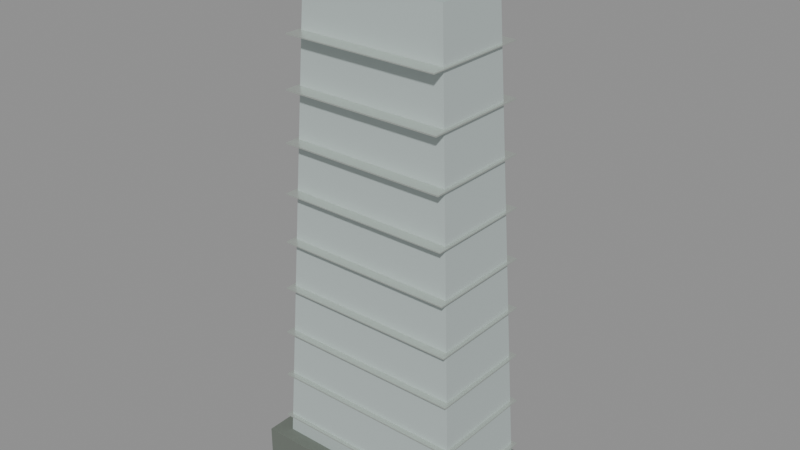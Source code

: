 # Source: tencent-hq.blend  (saved by Blender 5.0.119; exported with 4.5.12 LTS)
import bpy
from mathutils import Matrix  # noqa: F401  (used for matrix-valued properties, if any)

bpy.ops.wm.read_factory_settings(use_empty=True)
scene = bpy.context.scene
scene.name = 'Scene'

# ---- collections
col_tencent_hq = bpy.data.collections.new('tencent-hq'); scene.collection.children.link(col_tencent_hq)

# ---- materials (node trees are filled in below, after node groups)
mat_glass = bpy.data.materials.new('glass')
mat_glass.diffuse_color = (0.5583, 0.6445, 0.6308, 1.0)
mat_metal = bpy.data.materials.new('metal')
mat_metal.diffuse_color = (0.6654, 0.7231, 0.6724, 1.0)
mat_glass_alt = bpy.data.materials.new('glass_alt')
mat_glass_alt.diffuse_color = (0.3419, 0.4678, 0.4342, 1.0)
mat_stone = bpy.data.materials.new('stone')
mat_stone.diffuse_color = (0.1529, 0.1746, 0.15, 1.0)

# ---- material node trees
mat_glass.use_nodes = True; mat_glass.node_tree.nodes.clear()
_N = mat_glass.node_tree.nodes; _L = mat_glass.node_tree.links
n0 = _N.new('ShaderNodeBsdfPrincipled'); n0.name = 'Principled BSDF'; n0.location = (-200, 100)
n0.inputs[0].default_value = (0.5583, 0.6445, 0.6308, 1.0)
n0.inputs[1].default_value = 0.22
n0.inputs[2].default_value = 0.16
n1 = _N.new('ShaderNodeOutputMaterial'); n1.name = 'Material Output'; n1.location = (200, 100)
_L.new(n0.outputs[0], n1.inputs[0])
n1.is_active_output = True
mat_metal.use_nodes = True; mat_metal.node_tree.nodes.clear()
_N = mat_metal.node_tree.nodes; _L = mat_metal.node_tree.links
n0 = _N.new('ShaderNodeBsdfPrincipled'); n0.name = 'Principled BSDF'; n0.location = (-200, 100)
n0.inputs[0].default_value = (0.6654, 0.7231, 0.6724, 1.0)
n0.inputs[1].default_value = 0.72
n0.inputs[2].default_value = 0.28
n1 = _N.new('ShaderNodeOutputMaterial'); n1.name = 'Material Output'; n1.location = (200, 100)
_L.new(n0.outputs[0], n1.inputs[0])
n1.is_active_output = True
mat_glass_alt.use_nodes = True; mat_glass_alt.node_tree.nodes.clear()
_N = mat_glass_alt.node_tree.nodes; _L = mat_glass_alt.node_tree.links
n0 = _N.new('ShaderNodeBsdfPrincipled'); n0.name = 'Principled BSDF'; n0.location = (-200, 100)
n0.inputs[0].default_value = (0.3419, 0.4678, 0.4342, 1.0)
n0.inputs[1].default_value = 0.2
n0.inputs[2].default_value = 0.22
n1 = _N.new('ShaderNodeOutputMaterial'); n1.name = 'Material Output'; n1.location = (200, 100)
_L.new(n0.outputs[0], n1.inputs[0])
n1.is_active_output = True
mat_stone.use_nodes = True; mat_stone.node_tree.nodes.clear()
_N = mat_stone.node_tree.nodes; _L = mat_stone.node_tree.links
n0 = _N.new('ShaderNodeBsdfPrincipled'); n0.name = 'Principled BSDF'; n0.location = (-200, 100)
n0.inputs[0].default_value = (0.1529, 0.1746, 0.15, 1.0)
n0.inputs[1].default_value = 0.04
n0.inputs[2].default_value = 0.78
n1 = _N.new('ShaderNodeOutputMaterial'); n1.name = 'Material Output'; n1.location = (200, 100)
_L.new(n0.outputs[0], n1.inputs[0])
n1.is_active_output = True

# ---- meshes
me_envelope = bpy.data.meshes.new('envelope')
me_envelope.from_pydata([(-39.0, -20.0, 0.0), (39.0, -20.0, 0.0), (39.0, 20.0, 0.0), (-39.0, 20.0, 0.0), (-28.08, 14.4, 193.2), (28.08, 14.4, 193.2), (28.08, -14.4, 193.2), (-28.08, -14.4, 193.2), (-39.0, 20.0, 0.0), (39.0, 20.0, 0.0), (28.08, 14.4, 193.2), (-28.08, 14.4, 193.2), (39.0, 20.0, 0.0), (39.0, -20.0, 0.0), (28.08, -14.4, 193.2), (28.08, 14.4, 193.2), (39.0, -20.0, 0.0), (-39.0, -20.0, 0.0), (-28.08, -14.4, 193.2), (28.08, -14.4, 193.2), (-39.0, -20.0, 0.0), (-39.0, 20.0, 0.0), (-28.08, 14.4, 193.2), (-28.08, -14.4, 193.2)], [], [(0, 1, 2, 3), (4, 5, 6, 7), (8, 11, 10, 9), (12, 15, 14, 13), (16, 19, 18, 17), (20, 23, 22, 21)])
me_envelope.materials.append(mat_glass)
me_envelope.update()
me_horizontal_fins = bpy.data.meshes.new('horizontal_fins')
me_horizontal_fins.from_pydata([(-39.42, -21.0, 19.09), (39.42, -21.0, 19.09), (39.42, 21.0, 19.09), (-39.42, 21.0, 19.09), (-39.42, 21.0, 19.09), (39.42, 21.0, 19.09), (39.42, 21.0, 19.55), (-39.42, 21.0, 19.55), (39.42, 21.0, 19.09), (39.42, -21.0, 19.09), (39.42, -21.0, 19.55), (39.42, 21.0, 19.55), (39.42, -21.0, 19.09), (-39.42, -21.0, 19.09), (-39.42, -21.0, 19.55), (39.42, -21.0, 19.55), (-39.42, -21.0, 19.09), (-39.42, 21.0, 19.09), (-39.42, 21.0, 19.55), (-39.42, -21.0, 19.55), (-39.42, 21.0, 19.55), (39.42, 21.0, 19.55), (39.42, -21.0, 19.55), (-39.42, -21.0, 19.55), (-38.29, -21.0, 38.42), (38.29, -21.0, 38.42), (38.29, 21.0, 38.42), (-38.29, 21.0, 38.42), (-38.29, 21.0, 38.42), (38.29, 21.0, 38.42), (38.29, 21.0, 38.87), (-38.29, 21.0, 38.87), (38.29, 21.0, 38.42), (38.29, -21.0, 38.42), (38.29, -21.0, 38.87), (38.29, 21.0, 38.87), (38.29, -21.0, 38.42), (-38.29, -21.0, 38.42), (-38.29, -21.0, 38.87), (38.29, -21.0, 38.87), (-38.29, -21.0, 38.42), (-38.29, 21.0, 38.42), (-38.29, 21.0, 38.87), (-38.29, -21.0, 38.87), (-38.29, 21.0, 38.87), (38.29, 21.0, 38.87), (38.29, -21.0, 38.87), (-38.29, -21.0, 38.87), (-37.15, -21.0, 57.74), (37.15, -21.0, 57.74), (37.15, 21.0, 57.74), (-37.15, 21.0, 57.74), (-37.15, 21.0, 57.74), (37.15, 21.0, 57.74), (37.15, 21.0, 58.19), (-37.15, 21.0, 58.19), (37.15, 21.0, 57.74), (37.15, -21.0, 57.74), (37.15, -21.0, 58.19), (37.15, 21.0, 58.19), (37.15, -21.0, 57.74), (-37.15, -21.0, 57.74), (-37.15, -21.0, 58.19), (37.15, -21.0, 58.19), (-37.15, -21.0, 57.74), (-37.15, 21.0, 57.74), (-37.15, 21.0, 58.19), (-37.15, -21.0, 58.19), (-37.15, 21.0, 58.19), (37.15, 21.0, 58.19), (37.15, -21.0, 58.19), (-37.15, -21.0, 58.19), (-36.02, -21.0, 77.06), (36.02, -21.0, 77.06), (36.02, 21.0, 77.06), (-36.02, 21.0, 77.06), (-36.02, 21.0, 77.06), (36.02, 21.0, 77.06), (36.02, 21.0, 77.5), (-36.02, 21.0, 77.5), (36.02, 21.0, 77.06), (36.02, -21.0, 77.06), (36.02, -21.0, 77.5), (36.02, 21.0, 77.5), (36.02, -21.0, 77.06), (-36.02, -21.0, 77.06), (-36.02, -21.0, 77.5), (36.02, -21.0, 77.5), (-36.02, -21.0, 77.06), (-36.02, 21.0, 77.06), (-36.02, 21.0, 77.5), (-36.02, -21.0, 77.5), (-36.02, 21.0, 77.5), (36.02, 21.0, 77.5), (36.02, -21.0, 77.5), (-36.02, -21.0, 77.5), (-34.88, -21.0, 96.38), (34.88, -21.0, 96.38), (34.88, 21.0, 96.38), (-34.88, 21.0, 96.38), (-34.88, 21.0, 96.38), (34.88, 21.0, 96.38), (34.88, 21.0, 96.82), (-34.88, 21.0, 96.82), (34.88, 21.0, 96.38), (34.88, -21.0, 96.38), (34.88, -21.0, 96.82), (34.88, 21.0, 96.82), (34.88, -21.0, 96.38), (-34.88, -21.0, 96.38), (-34.88, -21.0, 96.82), (34.88, -21.0, 96.82), (-34.88, -21.0, 96.38), (-34.88, 21.0, 96.38), (-34.88, 21.0, 96.82), (-34.88, -21.0, 96.82), (-34.88, 21.0, 96.82), (34.88, 21.0, 96.82), (34.88, -21.0, 96.82), (-34.88, -21.0, 96.82), (-33.75, -21.0, 115.7), (33.75, -21.0, 115.7), (33.75, 21.0, 115.7), (-33.75, 21.0, 115.7), (-33.75, 21.0, 115.7), (33.75, 21.0, 115.7), (33.75, 21.0, 116.1), (-33.75, 21.0, 116.1), (33.75, 21.0, 115.7), (33.75, -21.0, 115.7), (33.75, -21.0, 116.1), (33.75, 21.0, 116.1), (33.75, -21.0, 115.7), (-33.75, -21.0, 115.7), (-33.75, -21.0, 116.1), (33.75, -21.0, 116.1), (-33.75, -21.0, 115.7), (-33.75, 21.0, 115.7), (-33.75, 21.0, 116.1), (-33.75, -21.0, 116.1), (-33.75, 21.0, 116.1), (33.75, 21.0, 116.1), (33.75, -21.0, 116.1), (-33.75, -21.0, 116.1), (-32.61, -21.0, 135.0), (32.61, -21.0, 135.0), (32.61, 21.0, 135.0), (-32.61, 21.0, 135.0), (-32.61, 21.0, 135.0), (32.61, 21.0, 135.0), (32.61, 21.0, 135.5), (-32.61, 21.0, 135.5), (32.61, 21.0, 135.0), (32.61, -21.0, 135.0), (32.61, -21.0, 135.5), (32.61, 21.0, 135.5), (32.61, -21.0, 135.0), (-32.61, -21.0, 135.0), (-32.61, -21.0, 135.5), (32.61, -21.0, 135.5), (-32.61, -21.0, 135.0), (-32.61, 21.0, 135.0), (-32.61, 21.0, 135.5), (-32.61, -21.0, 135.5), (-32.61, 21.0, 135.5), (32.61, 21.0, 135.5), (32.61, -21.0, 135.5), (-32.61, -21.0, 135.5), (-31.47, -21.0, 154.3), (31.47, -21.0, 154.3), (31.47, 21.0, 154.3), (-31.47, 21.0, 154.3), (-31.47, 21.0, 154.3), (31.47, 21.0, 154.3), (31.47, 21.0, 154.8), (-31.47, 21.0, 154.8), (31.47, 21.0, 154.3), (31.47, -21.0, 154.3), (31.47, -21.0, 154.8), (31.47, 21.0, 154.8), (31.47, -21.0, 154.3), (-31.47, -21.0, 154.3), (-31.47, -21.0, 154.8), (31.47, -21.0, 154.8), (-31.47, -21.0, 154.3), (-31.47, 21.0, 154.3), (-31.47, 21.0, 154.8), (-31.47, -21.0, 154.8), (-31.47, 21.0, 154.8), (31.47, 21.0, 154.8), (31.47, -21.0, 154.8), (-31.47, -21.0, 154.8), (-30.34, -21.0, 173.7), (30.34, -21.0, 173.7), (30.34, 21.0, 173.7), (-30.34, 21.0, 173.7), (-30.34, 21.0, 173.7), (30.34, 21.0, 173.7), (30.34, 21.0, 174.1), (-30.34, 21.0, 174.1), (30.34, 21.0, 173.7), (30.34, -21.0, 173.7), (30.34, -21.0, 174.1), (30.34, 21.0, 174.1), (30.34, -21.0, 173.7), (-30.34, -21.0, 173.7), (-30.34, -21.0, 174.1), (30.34, -21.0, 174.1), (-30.34, -21.0, 173.7), (-30.34, 21.0, 173.7), (-30.34, 21.0, 174.1), (-30.34, -21.0, 174.1), (-30.34, 21.0, 174.1), (30.34, 21.0, 174.1), (30.34, -21.0, 174.1), (-30.34, -21.0, 174.1)], [], [(0, 1, 2, 3), (4, 7, 6, 5), (8, 9, 10, 11), (12, 15, 14, 13), (16, 17, 18, 19), (20, 21, 22, 23), (24, 25, 26, 27), (28, 29, 30, 31), (32, 33, 34, 35), (36, 37, 38, 39), (40, 41, 42, 43), (44, 45, 46, 47), (48, 49, 50, 51), (52, 53, 54, 55), (56, 57, 58, 59), (60, 61, 62, 63), (64, 65, 66, 67), (68, 69, 70, 71), (72, 73, 74, 75), (76, 77, 78, 79), (80, 81, 82, 83), (84, 85, 86, 87), (88, 89, 90, 91), (92, 95, 94, 93), (96, 97, 98, 99), (100, 103, 102, 101), (104, 105, 106, 107), (108, 111, 110, 109), (112, 113, 114, 115), (116, 119, 118, 117), (120, 123, 122, 121), (124, 125, 126, 127), (128, 129, 130, 131), (132, 133, 134, 135), (136, 137, 138, 139), (140, 141, 142, 143), (144, 145, 146, 147), (148, 149, 150, 151), (152, 153, 154, 155), (156, 157, 158, 159), (160, 161, 162, 163), (164, 165, 166, 167), (168, 169, 170, 171), (172, 173, 174, 175), (176, 177, 178, 179), (180, 181, 182, 183), (184, 185, 186, 187), (188, 189, 190, 191), (192, 195, 194, 193), (196, 199, 198, 197), (200, 201, 202, 203), (204, 207, 206, 205), (208, 209, 210, 211), (212, 213, 214, 215)])
me_horizontal_fins.materials.append(mat_metal)
me_horizontal_fins.update()
me_roof_garden_beam = bpy.data.meshes.new('roof_garden_beam')
me_roof_garden_beam.from_pydata([(-19.5, -12.4, 193.2), (19.5, -12.4, 193.2), (19.5, 12.4, 193.2), (-19.5, 12.4, 193.2), (-19.5, 12.4, 193.2), (19.5, 12.4, 193.2), (19.5, 12.4, 195.4), (-19.5, 12.4, 195.4), (19.5, 12.4, 193.2), (19.5, -12.4, 193.2), (19.5, -12.4, 195.4), (19.5, 12.4, 195.4), (19.5, -12.4, 193.2), (-19.5, -12.4, 193.2), (-19.5, -12.4, 195.4), (19.5, -12.4, 195.4), (-19.5, -12.4, 193.2), (-19.5, 12.4, 193.2), (-19.5, 12.4, 195.4), (-19.5, -12.4, 195.4), (-19.5, 12.4, 195.4), (19.5, 12.4, 195.4), (19.5, -12.4, 195.4), (-19.5, -12.4, 195.4)], [], [(0, 3, 2, 1), (4, 5, 6, 7), (8, 9, 10, 11), (12, 13, 14, 15), (16, 17, 18, 19), (20, 21, 22, 23)])
me_roof_garden_beam.materials.append(mat_metal)
me_roof_garden_beam.update()
me_roof_garden = bpy.data.meshes.new('roof_garden')
me_roof_garden.from_pydata([(-17.46, -9.2, 192.5), (-12.57, -9.2, 192.5), (-12.57, 9.2, 192.5), (-17.46, 9.2, 192.5), (-17.46, 9.2, 192.5), (-12.57, 9.2, 192.5), (-12.57, 9.2, 201.3), (-17.46, 9.2, 201.3), (-12.57, 9.2, 192.5), (-12.57, -9.2, 192.5), (-12.57, -9.2, 201.3), (-12.57, 9.2, 201.3), (-12.57, -9.2, 192.5), (-17.46, -9.2, 192.5), (-17.46, -9.2, 201.3), (-12.57, -9.2, 201.3), (-17.46, -9.2, 192.5), (-17.46, 9.2, 192.5), (-17.46, 9.2, 201.3), (-17.46, -9.2, 201.3), (-17.46, 9.2, 201.3), (-12.57, 9.2, 201.3), (-12.57, -9.2, 201.3), (-17.46, -9.2, 201.3), (-13.17, -9.2, 199.9), (-8.28, -9.2, 199.9), (-8.28, 9.2, 199.9), (-13.17, 9.2, 199.9), (-13.17, 9.2, 199.9), (-8.28, 9.2, 199.9), (-8.28, 9.2, 207.5), (-13.17, 9.2, 207.5), (-8.28, 9.2, 199.9), (-8.28, -9.2, 199.9), (-8.28, -9.2, 207.5), (-8.28, 9.2, 207.5), (-8.28, -9.2, 199.9), (-13.17, -9.2, 199.9), (-13.17, -9.2, 207.5), (-8.28, -9.2, 207.5), (-13.17, -9.2, 199.9), (-13.17, 9.2, 199.9), (-13.17, 9.2, 207.5), (-13.17, -9.2, 207.5), (-13.17, 9.2, 207.5), (-8.28, 9.2, 207.5), (-8.28, -9.2, 207.5), (-13.17, -9.2, 207.5), (-8.88, -9.2, 206.1), (-3.99, -9.2, 206.1), (-3.99, 9.2, 206.1), (-8.88, 9.2, 206.1), (-8.88, 9.2, 206.1), (-3.99, 9.2, 206.1), (-3.99, 9.2, 211.7), (-8.88, 9.2, 211.7), (-3.99, 9.2, 206.1), (-3.99, -9.2, 206.1), (-3.99, -9.2, 211.7), (-3.99, 9.2, 211.7), (-3.99, -9.2, 206.1), (-8.88, -9.2, 206.1), (-8.88, -9.2, 211.7), (-3.99, -9.2, 211.7), (-8.88, -9.2, 206.1), (-8.88, 9.2, 206.1), (-8.88, 9.2, 211.7), (-8.88, -9.2, 211.7), (-8.88, 9.2, 211.7), (-3.99, 9.2, 211.7), (-3.99, -9.2, 211.7), (-8.88, -9.2, 211.7), (-4.59, -9.2, 210.3), (0.3, -9.2, 210.3), (0.3, 9.2, 210.3), (-4.59, 9.2, 210.3), (-4.59, 9.2, 210.3), (0.3, 9.2, 210.3), (0.3, 9.2, 213.2), (-4.59, 9.2, 213.2), (0.3, 9.2, 210.3), (0.3, -9.2, 210.3), (0.3, -9.2, 213.2), (0.3, 9.2, 213.2), (0.3, -9.2, 210.3), (-4.59, -9.2, 210.3), (-4.59, -9.2, 213.2), (0.3, -9.2, 213.2), (-4.59, -9.2, 210.3), (-4.59, 9.2, 210.3), (-4.59, 9.2, 213.2), (-4.59, -9.2, 213.2), (-4.59, 9.2, 213.2), (0.3, 9.2, 213.2), (0.3, -9.2, 213.2), (-4.59, -9.2, 213.2), (-0.3, -9.2, 210.3), (4.59, -9.2, 210.3), (4.59, 9.2, 210.3), (-0.3, 9.2, 210.3), (-0.3, 9.2, 210.3), (4.59, 9.2, 210.3), (4.59, 9.2, 213.2), (-0.3, 9.2, 213.2), (4.59, 9.2, 210.3), (4.59, -9.2, 210.3), (4.59, -9.2, 213.2), (4.59, 9.2, 213.2), (4.59, -9.2, 210.3), (-0.3, -9.2, 210.3), (-0.3, -9.2, 213.2), (4.59, -9.2, 213.2), (-0.3, -9.2, 210.3), (-0.3, 9.2, 210.3), (-0.3, 9.2, 213.2), (-0.3, -9.2, 213.2), (-0.3, 9.2, 213.2), (4.59, 9.2, 213.2), (4.59, -9.2, 213.2), (-0.3, -9.2, 213.2), (3.99, -9.2, 206.1), (8.88, -9.2, 206.1), (8.88, 9.2, 206.1), (3.99, 9.2, 206.1), (3.99, 9.2, 206.1), (8.88, 9.2, 206.1), (8.88, 9.2, 211.7), (3.99, 9.2, 211.7), (8.88, 9.2, 206.1), (8.88, -9.2, 206.1), (8.88, -9.2, 211.7), (8.88, 9.2, 211.7), (8.88, -9.2, 206.1), (3.99, -9.2, 206.1), (3.99, -9.2, 211.7), (8.88, -9.2, 211.7), (3.99, -9.2, 206.1), (3.99, 9.2, 206.1), (3.99, 9.2, 211.7), (3.99, -9.2, 211.7), (3.99, 9.2, 211.7), (8.88, 9.2, 211.7), (8.88, -9.2, 211.7), (3.99, -9.2, 211.7), (8.28, -9.2, 199.9), (13.17, -9.2, 199.9), (13.17, 9.2, 199.9), (8.28, 9.2, 199.9), (8.28, 9.2, 199.9), (13.17, 9.2, 199.9), (13.17, 9.2, 207.5), (8.28, 9.2, 207.5), (13.17, 9.2, 199.9), (13.17, -9.2, 199.9), (13.17, -9.2, 207.5), (13.17, 9.2, 207.5), (13.17, -9.2, 199.9), (8.28, -9.2, 199.9), (8.28, -9.2, 207.5), (13.17, -9.2, 207.5), (8.28, -9.2, 199.9), (8.28, 9.2, 199.9), (8.28, 9.2, 207.5), (8.28, -9.2, 207.5), (8.28, 9.2, 207.5), (13.17, 9.2, 207.5), (13.17, -9.2, 207.5), (8.28, -9.2, 207.5), (12.57, -9.2, 192.5), (17.46, -9.2, 192.5), (17.46, 9.2, 192.5), (12.57, 9.2, 192.5), (12.57, 9.2, 192.5), (17.46, 9.2, 192.5), (17.46, 9.2, 201.3), (12.57, 9.2, 201.3), (17.46, 9.2, 192.5), (17.46, -9.2, 192.5), (17.46, -9.2, 201.3), (17.46, 9.2, 201.3), (17.46, -9.2, 192.5), (12.57, -9.2, 192.5), (12.57, -9.2, 201.3), (17.46, -9.2, 201.3), (12.57, -9.2, 192.5), (12.57, 9.2, 192.5), (12.57, 9.2, 201.3), (12.57, -9.2, 201.3), (12.57, 9.2, 201.3), (17.46, 9.2, 201.3), (17.46, -9.2, 201.3), (12.57, -9.2, 201.3)], [], [(0, 1, 2, 3), (4, 5, 6, 7), (8, 9, 10, 11), (12, 13, 14, 15), (16, 17, 18, 19), (20, 23, 22, 21), (24, 25, 26, 27), (28, 29, 30, 31), (32, 33, 34, 35), (36, 37, 38, 39), (40, 41, 42, 43), (44, 47, 46, 45), (48, 49, 50, 51), (52, 53, 54, 55), (56, 59, 58, 57), (60, 61, 62, 63), (64, 65, 66, 67), (68, 69, 70, 71), (72, 73, 74, 75), (76, 77, 78, 79), (80, 81, 82, 83), (84, 85, 86, 87), (88, 89, 90, 91), (92, 93, 94, 95), (96, 97, 98, 99), (100, 101, 102, 103), (104, 105, 106, 107), (108, 109, 110, 111), (112, 113, 114, 115), (116, 117, 118, 119), (120, 121, 122, 123), (124, 125, 126, 127), (128, 129, 130, 131), (132, 133, 134, 135), (136, 139, 138, 137), (140, 141, 142, 143), (144, 145, 146, 147), (148, 149, 150, 151), (152, 153, 154, 155), (156, 157, 158, 159), (160, 161, 162, 163), (164, 167, 166, 165), (168, 169, 170, 171), (172, 173, 174, 175), (176, 177, 178, 179), (180, 181, 182, 183), (184, 185, 186, 187), (188, 191, 190, 189)])
me_roof_garden.materials.append(mat_glass_alt)
me_roof_garden.update()
me_podium = bpy.data.meshes.new('podium')
me_podium.from_pydata([(-44.85, -25.0, 0.0), (44.85, -25.0, 0.0), (44.85, 25.0, 0.0), (-44.85, 25.0, 0.0), (-44.85, 25.0, 0.0), (44.85, 25.0, 0.0), (44.85, 25.0, 12.0), (-44.85, 25.0, 12.0), (44.85, 25.0, 0.0), (44.85, -25.0, 0.0), (44.85, -25.0, 12.0), (44.85, 25.0, 12.0), (44.85, -25.0, 0.0), (-44.85, -25.0, 0.0), (-44.85, -25.0, 12.0), (44.85, -25.0, 12.0), (-44.85, -25.0, 0.0), (-44.85, 25.0, 0.0), (-44.85, 25.0, 12.0), (-44.85, -25.0, 12.0), (-44.85, 25.0, 12.0), (44.85, 25.0, 12.0), (44.85, -25.0, 12.0), (-44.85, -25.0, 12.0)], [], [(0, 1, 2, 3), (4, 5, 6, 7), (8, 9, 10, 11), (12, 13, 14, 15), (16, 17, 18, 19), (20, 23, 22, 21)])
me_podium.materials.append(mat_stone)
me_podium.update()

# ---- objects
ob_envelope = bpy.data.objects.new('envelope', me_envelope)
ob_horizontal_fins = bpy.data.objects.new('horizontal_fins', me_horizontal_fins)
ob_roof_garden_beam = bpy.data.objects.new('roof_garden_beam', me_roof_garden_beam)
ob_roof_garden = bpy.data.objects.new('roof_garden', me_roof_garden)
ob_podium = bpy.data.objects.new('podium', me_podium)

# ---- transforms, parenting, visibility, modifiers, constraints
ob_envelope.location = (0.0, 0.0, 0.0)
ob_horizontal_fins.location = (0.0, 0.0, 0.0)
ob_roof_garden_beam.location = (0.0, 0.0, 0.0)
ob_roof_garden.location = (0.0, 0.0, 0.0)
ob_podium.location = (0.0, 0.0, 0.0)

# ---- collection membership
col_tencent_hq.objects.link(ob_envelope)
col_tencent_hq.objects.link(ob_horizontal_fins)
col_tencent_hq.objects.link(ob_roof_garden_beam)
col_tencent_hq.objects.link(ob_roof_garden)
col_tencent_hq.objects.link(ob_podium)

# ---- scene / render settings (as saved in the file)
scene.frame_start = 1; scene.frame_end = 250; scene.frame_set(1)
scene.render.engine = 'BLENDER_EEVEE_NEXT'
scene.render.bake_bias = 0.0
scene.render.bake_samples = 0
scene.cycles.sampling_pattern = 'TABULATED_SOBOL'
scene.eevee.use_volume_custom_range = False
bpy.context.view_layer.update()

# ---- added for rendering (the .blend has no active camera and no usable light): camera, sun + grey world if the file has none
cam_auto = bpy.data.cameras.new('AutoCamera')
cam_auto.lens = 50.0
cam_auto.sensor_width = 36.0
cam_auto.clip_end = 3842.53
ob_auto_camera = bpy.data.objects.new('AutoCamera', cam_auto)
scene.collection.objects.link(ob_auto_camera)
ob_auto_camera.location = (218.949, -262.738, 281.759)
ob_auto_camera.rotation_euler = (1.09748, -7.21219e-08, 0.694738)
scene.camera = ob_auto_camera
light_auto_sun = bpy.data.lights.new('AutoSun', 'SUN')
light_auto_sun.energy = 3.0
light_auto_sun.angle = 0.0523599
ob_auto_sun = bpy.data.objects.new('AutoSun', light_auto_sun)
scene.collection.objects.link(ob_auto_sun)
ob_auto_sun.rotation_euler = (0.872665, 0.174533, 0.523599)
if scene.world is None:
    world_auto = bpy.data.worlds.new('AutoWorld')
    world_auto.color = (0.3, 0.3, 0.3)
    scene.world = world_auto
bpy.context.view_layer.update()
